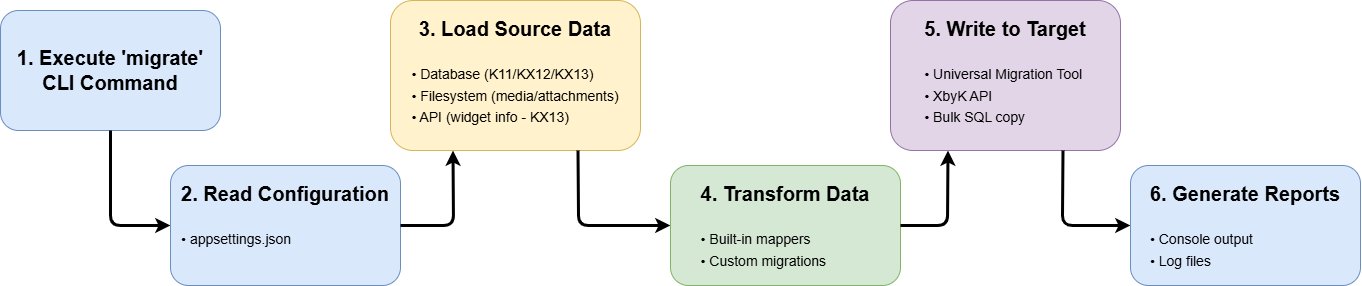

The diagram above was exported from draw.io. Its source (the exported page's mxGraphModel, read from the mxfile embedded in the PNG):
<mxGraphModel dx="1593" dy="882" grid="1" gridSize="10" guides="1" tooltips="1" connect="1" arrows="1" fold="1" page="1" pageScale="1" pageWidth="1600" pageHeight="800" math="0" shadow="0">
  <root>
    <mxCell id="0" />
    <mxCell id="1" parent="0" />
    <mxCell id="step1" value="&lt;b style=&quot;font-size: 20px;&quot;&gt;1. Execute 'migrate'&lt;br&gt;CLI Command&lt;/b&gt;" style="rounded=1;whiteSpace=wrap;html=1;fillColor=#dae8fc;strokeColor=#6c8ebf;fontSize=18;align=center;verticalAlign=middle;" parent="1" vertex="1">
      <mxGeometry x="50" y="75" width="220" height="120" as="geometry" />
    </mxCell>
    <mxCell id="arrow1" value="" style="endArrow=classic;html=1;strokeWidth=3;exitX=0.5;exitY=1;entryX=0;entryY=0.5;exitDx=0;exitDy=0;" parent="1" source="step1" target="step2" edge="1">
      <mxGeometry width="50" height="50" relative="1" as="geometry">
        <Array as="points">
          <mxPoint x="160" y="290" />
        </Array>
      </mxGeometry>
    </mxCell>
    <mxCell id="step2" value="&lt;b style=&quot;font-size: 20px;&quot;&gt;2. Read Configuration&lt;/b&gt;&lt;br&gt;&lt;br&gt;&lt;div style=&quot;text-align: left;&quot;&gt;&lt;font style=&quot;font-size: 14px;&quot;&gt;• appsettings.json&lt;/font&gt;&lt;/div&gt;" style="rounded=1;whiteSpace=wrap;html=1;fillColor=#dae8fc;strokeColor=#6c8ebf;fontSize=18;align=center;verticalAlign=top;spacingTop=10;" parent="1" vertex="1">
      <mxGeometry x="220" y="230" width="230" height="120" as="geometry" />
    </mxCell>
    <mxCell id="arrow2" value="" style="endArrow=classic;html=1;strokeWidth=3;exitX=1;exitY=0.5;entryX=0.25;entryY=1;entryDx=0;entryDy=0;" parent="1" source="step2" target="step3" edge="1">
      <mxGeometry width="50" height="50" relative="1" as="geometry">
        <Array as="points">
          <mxPoint x="503" y="290" />
        </Array>
      </mxGeometry>
    </mxCell>
    <mxCell id="step3" value="&lt;b style=&quot;font-size: 20px;&quot;&gt;3. Load Source Data&lt;/b&gt;&lt;br&gt;&lt;br&gt;&lt;div style=&quot;text-align: left;&quot;&gt;&lt;font style=&quot;font-size: 14px;&quot;&gt;• Database (K11/KX12/KX13)&lt;br&gt;• Filesystem (media/attachments)&lt;br&gt;• API (widget info - KX13)&lt;/font&gt;&lt;/div&gt;" style="rounded=1;whiteSpace=wrap;html=1;fillColor=#fff2cc;strokeColor=#d6b656;fontSize=18;align=center;verticalAlign=top;spacingTop=10;" parent="1" vertex="1">
      <mxGeometry x="440" y="65" width="250" height="150" as="geometry" />
    </mxCell>
    <mxCell id="arrow3" value="" style="endArrow=classic;html=1;strokeWidth=3;exitX=0.75;exitY=1;entryX=0;entryY=0.5;exitDx=0;exitDy=0;" parent="1" source="step3" target="step4" edge="1">
      <mxGeometry width="50" height="50" relative="1" as="geometry">
        <Array as="points">
          <mxPoint x="628" y="290" />
        </Array>
      </mxGeometry>
    </mxCell>
    <mxCell id="step4" value="&lt;b style=&quot;font-size: 20px;&quot;&gt;4. Transform Data&lt;/b&gt;&lt;br&gt;&lt;br&gt;&lt;div style=&quot;text-align: left;&quot;&gt;&lt;font style=&quot;font-size: 14px;&quot;&gt;• Built-in mappers&lt;br&gt;• Custom migrations&lt;/font&gt;&lt;/div&gt;" style="rounded=1;whiteSpace=wrap;html=1;fillColor=#d5e8d4;strokeColor=#82b366;fontSize=18;align=center;verticalAlign=top;spacingTop=10;" parent="1" vertex="1">
      <mxGeometry x="720" y="230" width="230" height="120" as="geometry" />
    </mxCell>
    <mxCell id="arrow4" value="" style="endArrow=classic;html=1;strokeWidth=3;exitX=1;exitY=0.5;entryX=0.25;entryY=1;entryDx=0;entryDy=0;" parent="1" source="step4" target="step5" edge="1">
      <mxGeometry width="50" height="50" relative="1" as="geometry">
        <Array as="points">
          <mxPoint x="997" y="290" />
        </Array>
      </mxGeometry>
    </mxCell>
    <mxCell id="step5" value="&lt;b style=&quot;font-size: 20px;&quot;&gt;5. Write to Target&lt;/b&gt;&lt;br&gt;&lt;br&gt;&lt;div style=&quot;text-align: left;&quot;&gt;&lt;font style=&quot;font-size: 14px;&quot;&gt;• Universal Migration Tool&lt;br&gt;• XbyK API&lt;br&gt;• Bulk SQL copy&lt;/font&gt;&lt;/div&gt;" style="rounded=1;whiteSpace=wrap;html=1;fillColor=#e1d5e7;strokeColor=#9673a6;fontSize=18;align=center;verticalAlign=top;spacingTop=10;" parent="1" vertex="1">
      <mxGeometry x="940" y="65" width="230" height="150" as="geometry" />
    </mxCell>
    <mxCell id="arrow5" value="" style="endArrow=classic;html=1;strokeWidth=3;exitX=0.75;exitY=1;entryX=0;entryY=0.5;exitDx=0;exitDy=0;" parent="1" source="step5" target="step6" edge="1">
      <mxGeometry width="50" height="50" relative="1" as="geometry">
        <Array as="points">
          <mxPoint x="1112" y="290" />
        </Array>
      </mxGeometry>
    </mxCell>
    <mxCell id="step6" value="&lt;b style=&quot;font-size: 20px;&quot;&gt;6. Generate Reports&lt;/b&gt;&lt;br&gt;&lt;br&gt;&lt;div style=&quot;text-align: left;&quot;&gt;&lt;font style=&quot;font-size: 14px;&quot;&gt;• Console output&lt;br&gt;• Log files&lt;/font&gt;&lt;/div&gt;" style="rounded=1;whiteSpace=wrap;html=1;fillColor=#dae8fc;strokeColor=#6c8ebf;fontSize=18;align=center;verticalAlign=top;spacingTop=10;" parent="1" vertex="1">
      <mxGeometry x="1180" y="230" width="230" height="120" as="geometry" />
    </mxCell>
  </root>
</mxGraphModel>